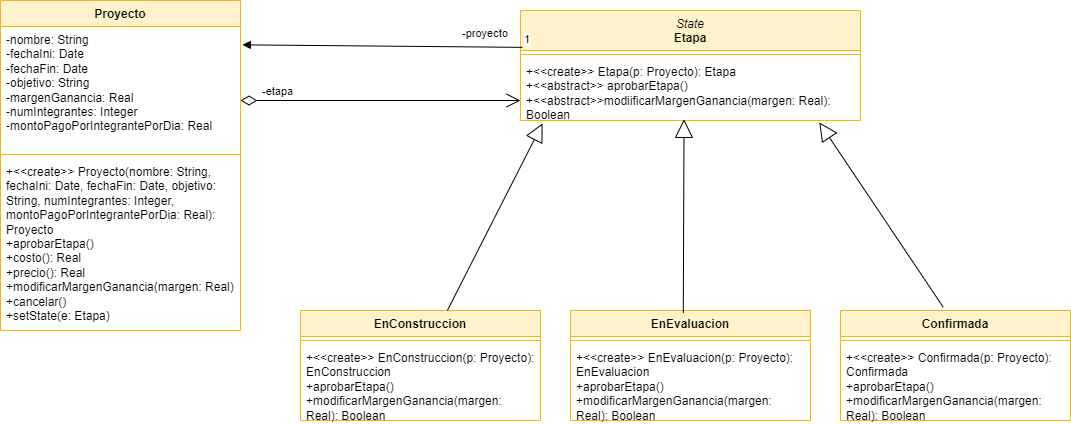

The diagram above was exported from draw.io. Its source (the exported page's mxGraphModel, read from the mxfile embedded in the PNG):
<mxGraphModel dx="1050" dy="530" grid="1" gridSize="10" guides="1" tooltips="1" connect="1" arrows="1" fold="1" page="1" pageScale="1" pageWidth="1920" pageHeight="1200" background="#ffffff" math="0" shadow="0">
  <root>
    <mxCell id="0" />
    <mxCell id="1" parent="0" />
    <mxCell id="i-iCpmaAP_kS_CKh6WPW-1" value="&lt;div&gt;&lt;span style=&quot;background-color: initial;&quot;&gt;Proyecto&lt;/span&gt;&lt;br&gt;&lt;/div&gt;" style="swimlane;fontStyle=1;align=center;verticalAlign=top;childLayout=stackLayout;horizontal=1;startSize=26;horizontalStack=0;resizeParent=1;resizeParentMax=0;resizeLast=0;collapsible=1;marginBottom=0;whiteSpace=wrap;html=1;fillColor=#fff2cc;strokeColor=#d6b656;" vertex="1" parent="1">
      <mxGeometry x="20" y="80" width="240" height="330" as="geometry" />
    </mxCell>
    <mxCell id="i-iCpmaAP_kS_CKh6WPW-2" value="-nombre: String&lt;div&gt;-fechaIni: Date&lt;/div&gt;&lt;div&gt;-fechaFin: Date&lt;/div&gt;&lt;div&gt;-objetivo: String&lt;/div&gt;&lt;div&gt;-margenGanancia: Real&lt;/div&gt;&lt;div&gt;-numIntegrantes: Integer&lt;/div&gt;&lt;div&gt;-montoPagoPorIntegrantePorDia: Real&lt;/div&gt;" style="text;strokeColor=none;fillColor=none;align=left;verticalAlign=top;spacingLeft=4;spacingRight=4;overflow=hidden;rotatable=0;points=[[0,0.5],[1,0.5]];portConstraint=eastwest;whiteSpace=wrap;html=1;" vertex="1" parent="i-iCpmaAP_kS_CKh6WPW-1">
      <mxGeometry y="26" width="240" height="124" as="geometry" />
    </mxCell>
    <mxCell id="i-iCpmaAP_kS_CKh6WPW-3" value="" style="line;strokeWidth=1;fillColor=none;align=left;verticalAlign=middle;spacingTop=-1;spacingLeft=3;spacingRight=3;rotatable=0;labelPosition=right;points=[];portConstraint=eastwest;strokeColor=inherit;" vertex="1" parent="i-iCpmaAP_kS_CKh6WPW-1">
      <mxGeometry y="150" width="240" height="8" as="geometry" />
    </mxCell>
    <mxCell id="i-iCpmaAP_kS_CKh6WPW-4" value="+&amp;lt;&amp;lt;create&amp;gt;&amp;gt; Proyecto(nombre: String, fechaIni: Date, fechaFin: Date, objetivo: String, numIntegrantes: Integer, montoPagoPorIntegrantePorDia: Real): Proyecto&lt;div&gt;+aprobarEtapa()&lt;/div&gt;&lt;div&gt;+costo(): Real&lt;/div&gt;&lt;div&gt;+precio(): Real&lt;/div&gt;&lt;div&gt;+modificarMargenGanancia(margen: Real)&lt;/div&gt;&lt;div&gt;+cancelar()&lt;/div&gt;&lt;div&gt;+setState(e: Etapa)&lt;/div&gt;" style="text;strokeColor=none;fillColor=none;align=left;verticalAlign=top;spacingLeft=4;spacingRight=4;overflow=hidden;rotatable=0;points=[[0,0.5],[1,0.5]];portConstraint=eastwest;whiteSpace=wrap;html=1;" vertex="1" parent="i-iCpmaAP_kS_CKh6WPW-1">
      <mxGeometry y="158" width="240" height="172" as="geometry" />
    </mxCell>
    <mxCell id="i-iCpmaAP_kS_CKh6WPW-5" value="&lt;div&gt;&lt;span style=&quot;font-weight: normal;&quot;&gt;&lt;i&gt;State&lt;/i&gt;&lt;/span&gt;&lt;/div&gt;Etapa" style="swimlane;fontStyle=1;align=center;verticalAlign=top;childLayout=stackLayout;horizontal=1;startSize=40;horizontalStack=0;resizeParent=1;resizeParentMax=0;resizeLast=0;collapsible=1;marginBottom=0;whiteSpace=wrap;html=1;fillColor=#fff2cc;strokeColor=#d6b656;" vertex="1" parent="1">
      <mxGeometry x="540" y="90" width="340" height="110" as="geometry" />
    </mxCell>
    <mxCell id="i-iCpmaAP_kS_CKh6WPW-7" value="" style="line;strokeWidth=1;fillColor=none;align=left;verticalAlign=middle;spacingTop=-1;spacingLeft=3;spacingRight=3;rotatable=0;labelPosition=right;points=[];portConstraint=eastwest;strokeColor=inherit;" vertex="1" parent="i-iCpmaAP_kS_CKh6WPW-5">
      <mxGeometry y="40" width="340" height="8" as="geometry" />
    </mxCell>
    <mxCell id="i-iCpmaAP_kS_CKh6WPW-8" value="+&amp;lt;&amp;lt;create&amp;gt;&amp;gt; Etapa(p: Proyecto): Etapa&lt;div&gt;+&amp;lt;&amp;lt;abstract&amp;gt;&amp;gt; aprobarEtapa()&lt;/div&gt;&lt;div&gt;+&amp;lt;&amp;lt;abstract&amp;gt;&amp;gt;modiificarMargenGanancia(margen: Real): Boolean&lt;/div&gt;" style="text;strokeColor=none;fillColor=none;align=left;verticalAlign=top;spacingLeft=4;spacingRight=4;overflow=hidden;rotatable=0;points=[[0,0.5],[1,0.5]];portConstraint=eastwest;whiteSpace=wrap;html=1;" vertex="1" parent="i-iCpmaAP_kS_CKh6WPW-5">
      <mxGeometry y="48" width="340" height="62" as="geometry" />
    </mxCell>
    <mxCell id="i-iCpmaAP_kS_CKh6WPW-9" value="EnConstruccion" style="swimlane;fontStyle=1;align=center;verticalAlign=top;childLayout=stackLayout;horizontal=1;startSize=26;horizontalStack=0;resizeParent=1;resizeParentMax=0;resizeLast=0;collapsible=1;marginBottom=0;whiteSpace=wrap;html=1;fillColor=#fff2cc;strokeColor=#d6b656;" vertex="1" parent="1">
      <mxGeometry x="320" y="390" width="240" height="110" as="geometry" />
    </mxCell>
    <mxCell id="i-iCpmaAP_kS_CKh6WPW-11" value="" style="line;strokeWidth=1;fillColor=none;align=left;verticalAlign=middle;spacingTop=-1;spacingLeft=3;spacingRight=3;rotatable=0;labelPosition=right;points=[];portConstraint=eastwest;strokeColor=inherit;" vertex="1" parent="i-iCpmaAP_kS_CKh6WPW-9">
      <mxGeometry y="26" width="240" height="8" as="geometry" />
    </mxCell>
    <mxCell id="i-iCpmaAP_kS_CKh6WPW-12" value="+&amp;lt;&amp;lt;create&amp;gt;&amp;gt; EnConstruccion(p: Proyecto): EnConstruccion&lt;div&gt;+aprobarEtapa()&lt;/div&gt;&lt;div&gt;+modificarMargenGanancia(margen: Real): Boolean&lt;/div&gt;" style="text;strokeColor=none;fillColor=none;align=left;verticalAlign=top;spacingLeft=4;spacingRight=4;overflow=hidden;rotatable=0;points=[[0,0.5],[1,0.5]];portConstraint=eastwest;whiteSpace=wrap;html=1;" vertex="1" parent="i-iCpmaAP_kS_CKh6WPW-9">
      <mxGeometry y="34" width="240" height="76" as="geometry" />
    </mxCell>
    <mxCell id="i-iCpmaAP_kS_CKh6WPW-13" value="EnEvaluacion" style="swimlane;fontStyle=1;align=center;verticalAlign=top;childLayout=stackLayout;horizontal=1;startSize=26;horizontalStack=0;resizeParent=1;resizeParentMax=0;resizeLast=0;collapsible=1;marginBottom=0;whiteSpace=wrap;html=1;fillColor=#fff2cc;strokeColor=#d6b656;" vertex="1" parent="1">
      <mxGeometry x="590" y="390" width="240" height="110" as="geometry" />
    </mxCell>
    <mxCell id="i-iCpmaAP_kS_CKh6WPW-14" value="" style="line;strokeWidth=1;fillColor=none;align=left;verticalAlign=middle;spacingTop=-1;spacingLeft=3;spacingRight=3;rotatable=0;labelPosition=right;points=[];portConstraint=eastwest;strokeColor=inherit;" vertex="1" parent="i-iCpmaAP_kS_CKh6WPW-13">
      <mxGeometry y="26" width="240" height="8" as="geometry" />
    </mxCell>
    <mxCell id="i-iCpmaAP_kS_CKh6WPW-15" value="+&amp;lt;&amp;lt;create&amp;gt;&amp;gt; EnEvaluacion(p: Proyecto): EnEvaluacion&lt;div&gt;+aprobarEtapa()&lt;/div&gt;&lt;div&gt;+modificarMargenGanancia(margen: Real): Boolean&lt;br&gt;&lt;/div&gt;" style="text;strokeColor=none;fillColor=none;align=left;verticalAlign=top;spacingLeft=4;spacingRight=4;overflow=hidden;rotatable=0;points=[[0,0.5],[1,0.5]];portConstraint=eastwest;whiteSpace=wrap;html=1;" vertex="1" parent="i-iCpmaAP_kS_CKh6WPW-13">
      <mxGeometry y="34" width="240" height="76" as="geometry" />
    </mxCell>
    <mxCell id="i-iCpmaAP_kS_CKh6WPW-16" value="Confirmada" style="swimlane;fontStyle=1;align=center;verticalAlign=top;childLayout=stackLayout;horizontal=1;startSize=26;horizontalStack=0;resizeParent=1;resizeParentMax=0;resizeLast=0;collapsible=1;marginBottom=0;whiteSpace=wrap;html=1;fillColor=#fff2cc;strokeColor=#d6b656;" vertex="1" parent="1">
      <mxGeometry x="860" y="390" width="230" height="110" as="geometry" />
    </mxCell>
    <mxCell id="i-iCpmaAP_kS_CKh6WPW-17" value="" style="line;strokeWidth=1;fillColor=none;align=left;verticalAlign=middle;spacingTop=-1;spacingLeft=3;spacingRight=3;rotatable=0;labelPosition=right;points=[];portConstraint=eastwest;strokeColor=inherit;" vertex="1" parent="i-iCpmaAP_kS_CKh6WPW-16">
      <mxGeometry y="26" width="230" height="8" as="geometry" />
    </mxCell>
    <mxCell id="i-iCpmaAP_kS_CKh6WPW-18" value="+&amp;lt;&amp;lt;create&amp;gt;&amp;gt; Confirmada(p: Proyecto): Confirmada&lt;div&gt;+aprobarEtapa()&lt;/div&gt;&lt;div&gt;+modificarMargenGanancia(margen: Real): Boolean&lt;br&gt;&lt;/div&gt;" style="text;strokeColor=none;fillColor=none;align=left;verticalAlign=top;spacingLeft=4;spacingRight=4;overflow=hidden;rotatable=0;points=[[0,0.5],[1,0.5]];portConstraint=eastwest;whiteSpace=wrap;html=1;" vertex="1" parent="i-iCpmaAP_kS_CKh6WPW-16">
      <mxGeometry y="34" width="230" height="76" as="geometry" />
    </mxCell>
    <mxCell id="i-iCpmaAP_kS_CKh6WPW-19" value="-etapa" style="endArrow=open;html=1;endSize=12;startArrow=diamondThin;startSize=14;startFill=0;align=left;verticalAlign=bottom;rounded=0;" edge="1" parent="1">
      <mxGeometry x="-0.8553" relative="1" as="geometry">
        <mxPoint x="260" y="180" as="sourcePoint" />
        <mxPoint x="540" y="180" as="targetPoint" />
        <mxPoint as="offset" />
      </mxGeometry>
    </mxCell>
    <mxCell id="i-iCpmaAP_kS_CKh6WPW-20" value="-proyecto" style="endArrow=block;endFill=1;html=1;align=left;verticalAlign=top;rounded=0;exitX=0.006;exitY=0.335;exitDx=0;exitDy=0;exitPerimeter=0;entryX=1.008;entryY=0.148;entryDx=0;entryDy=0;entryPerimeter=0;" edge="1" parent="1" source="i-iCpmaAP_kS_CKh6WPW-5" target="i-iCpmaAP_kS_CKh6WPW-2">
      <mxGeometry x="-0.5554" y="-26" relative="1" as="geometry">
        <mxPoint x="340" y="130" as="sourcePoint" />
        <mxPoint x="400" y="40" as="targetPoint" />
        <mxPoint as="offset" />
      </mxGeometry>
    </mxCell>
    <mxCell id="i-iCpmaAP_kS_CKh6WPW-21" value="1" style="edgeLabel;resizable=0;html=1;align=left;verticalAlign=bottom;" connectable="0" vertex="1" parent="i-iCpmaAP_kS_CKh6WPW-20">
      <mxGeometry x="-1" relative="1" as="geometry" />
    </mxCell>
    <mxCell id="i-iCpmaAP_kS_CKh6WPW-22" value="" style="endArrow=block;endSize=16;endFill=0;html=1;rounded=0;entryX=0.065;entryY=1.045;entryDx=0;entryDy=0;entryPerimeter=0;exitX=0.612;exitY=0;exitDx=0;exitDy=0;exitPerimeter=0;" edge="1" parent="1" source="i-iCpmaAP_kS_CKh6WPW-9" target="i-iCpmaAP_kS_CKh6WPW-8">
      <mxGeometry x="-0.2658" y="47" width="160" relative="1" as="geometry">
        <mxPoint x="420" y="280" as="sourcePoint" />
        <mxPoint x="580" y="280" as="targetPoint" />
        <mxPoint as="offset" />
      </mxGeometry>
    </mxCell>
    <mxCell id="i-iCpmaAP_kS_CKh6WPW-24" value="" style="endArrow=block;endSize=16;endFill=0;html=1;rounded=0;entryX=0.481;entryY=0.981;entryDx=0;entryDy=0;entryPerimeter=0;exitX=0.47;exitY=0.022;exitDx=0;exitDy=0;exitPerimeter=0;" edge="1" parent="1" source="i-iCpmaAP_kS_CKh6WPW-13" target="i-iCpmaAP_kS_CKh6WPW-8">
      <mxGeometry x="-0.2658" y="47" width="160" relative="1" as="geometry">
        <mxPoint x="580" y="427" as="sourcePoint" />
        <mxPoint x="675" y="240" as="targetPoint" />
        <mxPoint as="offset" />
      </mxGeometry>
    </mxCell>
    <mxCell id="i-iCpmaAP_kS_CKh6WPW-25" value="" style="endArrow=block;endSize=16;endFill=0;html=1;rounded=0;entryX=0.879;entryY=1.032;entryDx=0;entryDy=0;entryPerimeter=0;exitX=0.447;exitY=-0.029;exitDx=0;exitDy=0;exitPerimeter=0;" edge="1" parent="1" source="i-iCpmaAP_kS_CKh6WPW-16" target="i-iCpmaAP_kS_CKh6WPW-8">
      <mxGeometry x="-0.2658" y="47" width="160" relative="1" as="geometry">
        <mxPoint x="900" y="410" as="sourcePoint" />
        <mxPoint x="901" y="217" as="targetPoint" />
        <mxPoint as="offset" />
      </mxGeometry>
    </mxCell>
  </root>
</mxGraphModel>